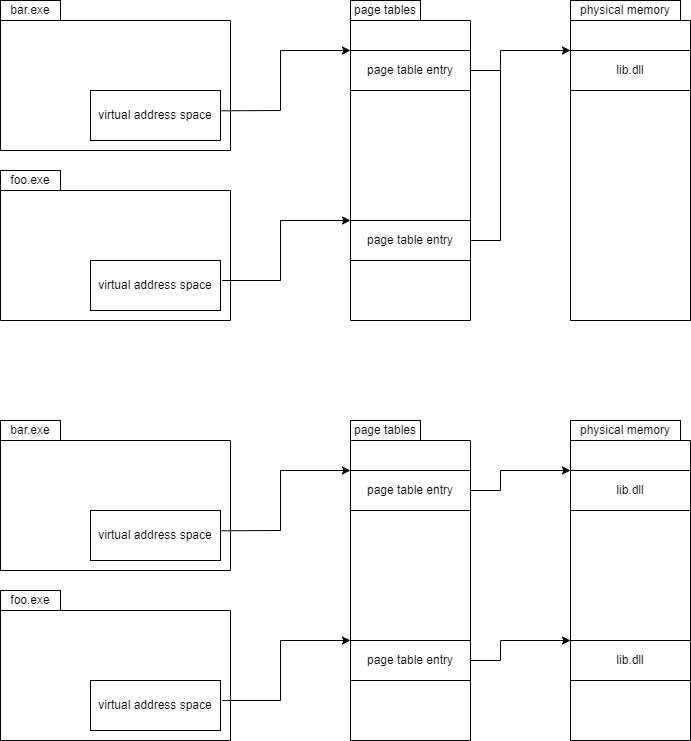

The diagram above was exported from draw.io. Its source (the exported page's mxGraphModel, read from the mxfile embedded in the PNG):
<mxGraphModel dx="819" dy="450" grid="0" gridSize="10" guides="1" tooltips="1" connect="1" arrows="1" fold="1" page="1" pageScale="1" pageWidth="850" pageHeight="1100" math="0" shadow="0">
  <root>
    <mxCell id="0" />
    <mxCell id="1" parent="0" />
    <mxCell id="OHRz7hv3eFnbBvW090dP-5" value="" style="swimlane;startSize=0;" vertex="1" parent="1">
      <mxGeometry x="60" y="70" width="230" height="130" as="geometry">
        <mxRectangle x="50" y="80" width="50" height="40" as="alternateBounds" />
      </mxGeometry>
    </mxCell>
    <mxCell id="OHRz7hv3eFnbBvW090dP-7" value="virtual address space" style="rounded=0;whiteSpace=wrap;html=1;" vertex="1" parent="OHRz7hv3eFnbBvW090dP-5">
      <mxGeometry x="90" y="70" width="130" height="50" as="geometry" />
    </mxCell>
    <mxCell id="OHRz7hv3eFnbBvW090dP-10" value="" style="swimlane;startSize=0;" vertex="1" parent="1">
      <mxGeometry x="60" y="240" width="230" height="130" as="geometry">
        <mxRectangle x="50" y="80" width="50" height="40" as="alternateBounds" />
      </mxGeometry>
    </mxCell>
    <mxCell id="OHRz7hv3eFnbBvW090dP-12" value="virtual address space" style="rounded=0;whiteSpace=wrap;html=1;" vertex="1" parent="OHRz7hv3eFnbBvW090dP-10">
      <mxGeometry x="90" y="70" width="130" height="50" as="geometry" />
    </mxCell>
    <mxCell id="OHRz7hv3eFnbBvW090dP-14" value="" style="swimlane;startSize=0;" vertex="1" parent="1">
      <mxGeometry x="410" y="70" width="120" height="300" as="geometry">
        <mxRectangle x="410" y="70" width="50" height="40" as="alternateBounds" />
      </mxGeometry>
    </mxCell>
    <mxCell id="OHRz7hv3eFnbBvW090dP-21" value="page table entry" style="rounded=0;whiteSpace=wrap;html=1;" vertex="1" parent="OHRz7hv3eFnbBvW090dP-14">
      <mxGeometry y="30" width="120" height="40" as="geometry" />
    </mxCell>
    <mxCell id="OHRz7hv3eFnbBvW090dP-22" value="page table entry" style="rounded=0;whiteSpace=wrap;html=1;" vertex="1" parent="OHRz7hv3eFnbBvW090dP-14">
      <mxGeometry y="200" width="120" height="40" as="geometry" />
    </mxCell>
    <mxCell id="OHRz7hv3eFnbBvW090dP-15" value="" style="swimlane;startSize=0;" vertex="1" parent="1">
      <mxGeometry x="630" y="70" width="120" height="300" as="geometry" />
    </mxCell>
    <mxCell id="OHRz7hv3eFnbBvW090dP-24" value="lib.dll" style="rounded=0;whiteSpace=wrap;html=1;" vertex="1" parent="OHRz7hv3eFnbBvW090dP-15">
      <mxGeometry y="30" width="120" height="40" as="geometry" />
    </mxCell>
    <mxCell id="OHRz7hv3eFnbBvW090dP-17" value="foo.exe" style="rounded=0;whiteSpace=wrap;html=1;" vertex="1" parent="1">
      <mxGeometry x="60" y="220" width="60" height="20" as="geometry" />
    </mxCell>
    <mxCell id="OHRz7hv3eFnbBvW090dP-18" value="bar.exe" style="rounded=0;whiteSpace=wrap;html=1;" vertex="1" parent="1">
      <mxGeometry x="60" y="50" width="60" height="20" as="geometry" />
    </mxCell>
    <mxCell id="OHRz7hv3eFnbBvW090dP-19" value="page tables" style="rounded=0;whiteSpace=wrap;html=1;" vertex="1" parent="1">
      <mxGeometry x="410" y="50" width="70" height="20" as="geometry" />
    </mxCell>
    <mxCell id="OHRz7hv3eFnbBvW090dP-20" value="physical memory" style="rounded=0;whiteSpace=wrap;html=1;" vertex="1" parent="1">
      <mxGeometry x="630" y="50" width="110" height="20" as="geometry" />
    </mxCell>
    <mxCell id="OHRz7hv3eFnbBvW090dP-31" value="" style="endArrow=classic;html=1;rounded=0;entryX=0;entryY=0;entryDx=0;entryDy=0;" edge="1" parent="1" target="OHRz7hv3eFnbBvW090dP-21">
      <mxGeometry width="50" height="50" relative="1" as="geometry">
        <mxPoint x="340" y="160" as="sourcePoint" />
        <mxPoint x="450" y="160" as="targetPoint" />
        <Array as="points">
          <mxPoint x="340" y="100" />
        </Array>
      </mxGeometry>
    </mxCell>
    <mxCell id="OHRz7hv3eFnbBvW090dP-32" value="" style="endArrow=none;html=1;rounded=0;exitX=1.008;exitY=0.406;exitDx=0;exitDy=0;exitPerimeter=0;" edge="1" parent="1" source="OHRz7hv3eFnbBvW090dP-7">
      <mxGeometry width="50" height="50" relative="1" as="geometry">
        <mxPoint x="400" y="210" as="sourcePoint" />
        <mxPoint x="340" y="160" as="targetPoint" />
      </mxGeometry>
    </mxCell>
    <mxCell id="OHRz7hv3eFnbBvW090dP-33" value="" style="endArrow=none;html=1;rounded=0;exitX=1.012;exitY=0.4;exitDx=0;exitDy=0;exitPerimeter=0;" edge="1" parent="1" source="OHRz7hv3eFnbBvW090dP-12">
      <mxGeometry width="50" height="50" relative="1" as="geometry">
        <mxPoint x="400" y="210" as="sourcePoint" />
        <mxPoint x="340" y="330" as="targetPoint" />
      </mxGeometry>
    </mxCell>
    <mxCell id="OHRz7hv3eFnbBvW090dP-34" value="" style="endArrow=classic;html=1;rounded=0;entryX=0;entryY=0;entryDx=0;entryDy=0;" edge="1" parent="1" target="OHRz7hv3eFnbBvW090dP-22">
      <mxGeometry width="50" height="50" relative="1" as="geometry">
        <mxPoint x="340" y="330" as="sourcePoint" />
        <mxPoint x="350" y="240" as="targetPoint" />
        <Array as="points">
          <mxPoint x="340" y="270" />
        </Array>
      </mxGeometry>
    </mxCell>
    <mxCell id="OHRz7hv3eFnbBvW090dP-35" value="" style="endArrow=none;html=1;rounded=0;" edge="1" parent="1">
      <mxGeometry width="50" height="50" relative="1" as="geometry">
        <mxPoint x="530" y="290" as="sourcePoint" />
        <mxPoint x="560" y="120" as="targetPoint" />
        <Array as="points">
          <mxPoint x="560" y="290" />
        </Array>
      </mxGeometry>
    </mxCell>
    <mxCell id="OHRz7hv3eFnbBvW090dP-36" value="" style="endArrow=classic;html=1;rounded=0;exitX=1;exitY=0.5;exitDx=0;exitDy=0;entryX=0;entryY=0;entryDx=0;entryDy=0;" edge="1" parent="1" source="OHRz7hv3eFnbBvW090dP-21" target="OHRz7hv3eFnbBvW090dP-24">
      <mxGeometry width="50" height="50" relative="1" as="geometry">
        <mxPoint x="400" y="210" as="sourcePoint" />
        <mxPoint x="450" y="160" as="targetPoint" />
        <Array as="points">
          <mxPoint x="560" y="120" />
          <mxPoint x="560" y="100" />
        </Array>
      </mxGeometry>
    </mxCell>
    <mxCell id="OHRz7hv3eFnbBvW090dP-57" value="" style="swimlane;startSize=0;" vertex="1" parent="1">
      <mxGeometry x="60" y="490" width="230" height="130" as="geometry">
        <mxRectangle x="50" y="80" width="50" height="40" as="alternateBounds" />
      </mxGeometry>
    </mxCell>
    <mxCell id="OHRz7hv3eFnbBvW090dP-58" value="virtual address space" style="rounded=0;whiteSpace=wrap;html=1;" vertex="1" parent="OHRz7hv3eFnbBvW090dP-57">
      <mxGeometry x="90" y="70" width="130" height="50" as="geometry" />
    </mxCell>
    <mxCell id="OHRz7hv3eFnbBvW090dP-59" value="" style="swimlane;startSize=0;" vertex="1" parent="1">
      <mxGeometry x="60" y="660" width="230" height="130" as="geometry">
        <mxRectangle x="50" y="80" width="50" height="40" as="alternateBounds" />
      </mxGeometry>
    </mxCell>
    <mxCell id="OHRz7hv3eFnbBvW090dP-60" value="virtual address space" style="rounded=0;whiteSpace=wrap;html=1;" vertex="1" parent="OHRz7hv3eFnbBvW090dP-59">
      <mxGeometry x="90" y="70" width="130" height="50" as="geometry" />
    </mxCell>
    <mxCell id="OHRz7hv3eFnbBvW090dP-61" value="" style="swimlane;startSize=0;" vertex="1" parent="1">
      <mxGeometry x="410" y="490" width="120" height="300" as="geometry">
        <mxRectangle x="410" y="70" width="50" height="40" as="alternateBounds" />
      </mxGeometry>
    </mxCell>
    <mxCell id="OHRz7hv3eFnbBvW090dP-62" value="page table entry" style="rounded=0;whiteSpace=wrap;html=1;" vertex="1" parent="OHRz7hv3eFnbBvW090dP-61">
      <mxGeometry y="30" width="120" height="40" as="geometry" />
    </mxCell>
    <mxCell id="OHRz7hv3eFnbBvW090dP-63" value="page table entry" style="rounded=0;whiteSpace=wrap;html=1;" vertex="1" parent="OHRz7hv3eFnbBvW090dP-61">
      <mxGeometry y="200" width="120" height="40" as="geometry" />
    </mxCell>
    <mxCell id="OHRz7hv3eFnbBvW090dP-64" value="" style="swimlane;startSize=0;" vertex="1" parent="1">
      <mxGeometry x="630" y="490" width="120" height="300" as="geometry" />
    </mxCell>
    <mxCell id="OHRz7hv3eFnbBvW090dP-65" value="lib.dll" style="rounded=0;whiteSpace=wrap;html=1;" vertex="1" parent="OHRz7hv3eFnbBvW090dP-64">
      <mxGeometry y="30" width="120" height="40" as="geometry" />
    </mxCell>
    <mxCell id="OHRz7hv3eFnbBvW090dP-76" value="lib.dll" style="rounded=0;whiteSpace=wrap;html=1;" vertex="1" parent="OHRz7hv3eFnbBvW090dP-64">
      <mxGeometry y="200" width="120" height="40" as="geometry" />
    </mxCell>
    <mxCell id="OHRz7hv3eFnbBvW090dP-66" value="foo.exe" style="rounded=0;whiteSpace=wrap;html=1;" vertex="1" parent="1">
      <mxGeometry x="60" y="640" width="60" height="20" as="geometry" />
    </mxCell>
    <mxCell id="OHRz7hv3eFnbBvW090dP-67" value="bar.exe" style="rounded=0;whiteSpace=wrap;html=1;" vertex="1" parent="1">
      <mxGeometry x="60" y="470" width="60" height="20" as="geometry" />
    </mxCell>
    <mxCell id="OHRz7hv3eFnbBvW090dP-68" value="page tables" style="rounded=0;whiteSpace=wrap;html=1;" vertex="1" parent="1">
      <mxGeometry x="410" y="470" width="70" height="20" as="geometry" />
    </mxCell>
    <mxCell id="OHRz7hv3eFnbBvW090dP-69" value="physical memory" style="rounded=0;whiteSpace=wrap;html=1;" vertex="1" parent="1">
      <mxGeometry x="630" y="470" width="110" height="20" as="geometry" />
    </mxCell>
    <mxCell id="OHRz7hv3eFnbBvW090dP-70" value="" style="endArrow=classic;html=1;rounded=0;entryX=0;entryY=0;entryDx=0;entryDy=0;" edge="1" parent="1" target="OHRz7hv3eFnbBvW090dP-62">
      <mxGeometry width="50" height="50" relative="1" as="geometry">
        <mxPoint x="340" y="580" as="sourcePoint" />
        <mxPoint x="450" y="580" as="targetPoint" />
        <Array as="points">
          <mxPoint x="340" y="520" />
        </Array>
      </mxGeometry>
    </mxCell>
    <mxCell id="OHRz7hv3eFnbBvW090dP-71" value="" style="endArrow=none;html=1;rounded=0;exitX=1.008;exitY=0.406;exitDx=0;exitDy=0;exitPerimeter=0;" edge="1" parent="1" source="OHRz7hv3eFnbBvW090dP-58">
      <mxGeometry width="50" height="50" relative="1" as="geometry">
        <mxPoint x="400" y="630" as="sourcePoint" />
        <mxPoint x="340" y="580" as="targetPoint" />
      </mxGeometry>
    </mxCell>
    <mxCell id="OHRz7hv3eFnbBvW090dP-72" value="" style="endArrow=none;html=1;rounded=0;exitX=1.012;exitY=0.4;exitDx=0;exitDy=0;exitPerimeter=0;" edge="1" parent="1" source="OHRz7hv3eFnbBvW090dP-60">
      <mxGeometry width="50" height="50" relative="1" as="geometry">
        <mxPoint x="400" y="630" as="sourcePoint" />
        <mxPoint x="340" y="750" as="targetPoint" />
      </mxGeometry>
    </mxCell>
    <mxCell id="OHRz7hv3eFnbBvW090dP-73" value="" style="endArrow=classic;html=1;rounded=0;entryX=0;entryY=0;entryDx=0;entryDy=0;" edge="1" parent="1" target="OHRz7hv3eFnbBvW090dP-63">
      <mxGeometry width="50" height="50" relative="1" as="geometry">
        <mxPoint x="340" y="750" as="sourcePoint" />
        <mxPoint x="350" y="660" as="targetPoint" />
        <Array as="points">
          <mxPoint x="340" y="690" />
        </Array>
      </mxGeometry>
    </mxCell>
    <mxCell id="OHRz7hv3eFnbBvW090dP-75" value="" style="endArrow=classic;html=1;rounded=0;exitX=1;exitY=0.5;exitDx=0;exitDy=0;entryX=0;entryY=0;entryDx=0;entryDy=0;" edge="1" parent="1" source="OHRz7hv3eFnbBvW090dP-62" target="OHRz7hv3eFnbBvW090dP-65">
      <mxGeometry width="50" height="50" relative="1" as="geometry">
        <mxPoint x="400" y="630" as="sourcePoint" />
        <mxPoint x="450" y="580" as="targetPoint" />
        <Array as="points">
          <mxPoint x="560" y="540" />
          <mxPoint x="560" y="520" />
        </Array>
      </mxGeometry>
    </mxCell>
    <mxCell id="OHRz7hv3eFnbBvW090dP-78" value="" style="endArrow=classic;html=1;rounded=0;exitX=1;exitY=0.5;exitDx=0;exitDy=0;entryX=0;entryY=0;entryDx=0;entryDy=0;" edge="1" parent="1" source="OHRz7hv3eFnbBvW090dP-63" target="OHRz7hv3eFnbBvW090dP-76">
      <mxGeometry width="50" height="50" relative="1" as="geometry">
        <mxPoint x="400" y="610" as="sourcePoint" />
        <mxPoint x="450" y="560" as="targetPoint" />
        <Array as="points">
          <mxPoint x="560" y="710" />
          <mxPoint x="560" y="690" />
        </Array>
      </mxGeometry>
    </mxCell>
  </root>
</mxGraphModel>